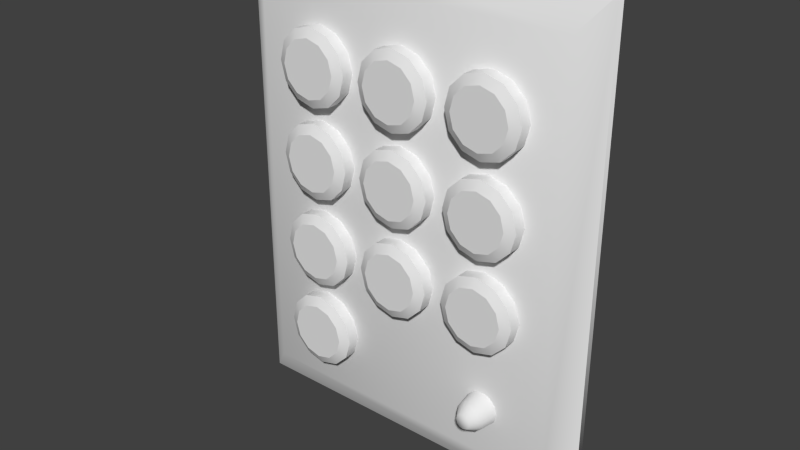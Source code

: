 # Source: panel.blend  (saved by Blender 2.75.0; exported with 4.5.12 LTS)
import bpy
from mathutils import Matrix  # noqa: F401  (used for matrix-valued properties, if any)

bpy.ops.wm.read_factory_settings(use_empty=True)
scene = bpy.context.scene
scene.name = 'Scene'

# ---- collections
col_collection_1 = bpy.data.collections.new('Collection 1'); scene.collection.children.link(col_collection_1)
col_collection_11 = bpy.data.collections.new('Collection 11'); scene.collection.children.link(col_collection_11)
col_collection_11.hide_render = True
col_collection_11.hide_viewport = True

# ---- materials (node trees are filled in below, after node groups)
mat_diod = bpy.data.materials.new('diod')
mat_diod.alpha_threshold = 0.0
mat_diod.use_transparent_shadow = False
mat_diod.roughness = 0.5

# ---- material node trees

# ---- world
world_world = bpy.data.worlds.new('World'); scene.world = world_world
world_world.color = (0.05088, 0.05088, 0.05088)
world_world.use_sun_shadow = False
world_world.sun_shadow_jitter_overblur = 0.0
world_world.cycles.sampling_method = 'MANUAL'
world_world.cycles.sample_map_resolution = 256
world_world.light_settings.distance = 40.0

# ---- meshes
me_cylinder = bpy.data.meshes.new('Cylinder')
me_cylinder.from_pydata([(1.487e-16, 1.0, -0.3302), (0.0, 1.218, 1.0), (0.5, 0.866, -0.3302), (0.6088, 1.054, 1.0), (0.866, 0.5, -0.3302), (1.054, 0.6088, 1.0), (1.0, 6.857e-09, -0.3302), (1.218, -1.539e-08, 1.0), (0.866, -0.5, -0.3302), (1.054, -0.6088, 1.0), (0.5, -0.866, -0.3302), (0.6088, -1.054, 1.0), (1.51e-07, -1.0, -0.3302), (1.839e-07, -1.218, 1.0), (-0.5, -0.866, -0.3302), (-0.6088, -1.054, 1.0), (-0.866, -0.5, -0.3302), (-1.054, -0.6088, 1.0), (-1.0, -4.143e-07, -0.3302), (-1.218, -5.283e-07, 1.0), (-0.866, 0.5, -0.3302), (-1.054, 0.6088, 1.0), (-0.5, 0.866, -0.3302), (-0.6088, 1.054, 1.0), (-9.958e-09, 0.4988, -1.064), (0.2494, 0.432, -1.064), (0.432, 0.2494, -1.064), (0.4988, -1.057e-07, -1.064), (0.432, -0.2494, -1.064), (0.2494, -0.432, -1.064), (6.536e-08, -0.4988, -1.064), (-0.2494, -0.432, -1.064), (-0.432, -0.2494, -1.064), (-0.4988, -3.158e-07, -1.064), (-0.432, 0.2494, -1.064), (-0.2494, 0.432, -1.064)], [], [(0, 1, 3, 2), (2, 3, 5, 4), (4, 5, 7, 6), (6, 7, 9, 8), (8, 9, 11, 10), (10, 11, 13, 12), (12, 13, 15, 14), (14, 15, 17, 16), (16, 17, 19, 18), (18, 19, 21, 20), (28, 29, 30, 31), (22, 23, 1, 0), (20, 21, 23, 22), (14, 16, 32, 31), (12, 14, 31, 30), (10, 12, 30, 29), (8, 10, 29, 28), (6, 8, 28, 27), (22, 0, 24, 35), (0, 2, 25, 24), (4, 6, 27, 26), (20, 22, 35, 34), (2, 4, 26, 25), (18, 20, 34, 33), (16, 18, 33, 32), (27, 28, 31, 32), (26, 27, 32, 33), (25, 26, 33, 34), (24, 25, 34, 35)])
me_cylinder.polygons.foreach_set('use_smooth', [True] * 29)
me_cylinder.materials.append(mat_diod)
me_cylinder.use_remesh_preserve_volume = False
me_cylinder.use_remesh_preserve_attributes = False
me_cylinder.use_mirror_vertex_groups = False
me_cylinder.update()
me_cube_023 = bpy.data.meshes.new('Cube.023')
me_cube_023.from_pydata([(-8.189, -2.037, -9.799), (-8.189, -3.125, -9.799), (-6.527, -2.037, -10.24), (-6.527, -3.125, -10.24), (-5.31, -2.037, -11.46), (-5.31, -3.125, -11.46), (-4.864, -2.037, -13.12), (-4.864, -3.125, -13.12), (-5.31, -2.037, -14.79), (-5.31, -3.125, -14.79), (-6.527, -2.037, -16.0), (-6.527, -3.125, -16.0), (-8.189, -2.037, -16.45), (-8.189, -3.125, -16.45), (-9.851, -2.037, -16.0), (-9.851, -3.125, -16.0), (-11.07, -2.037, -14.79), (-11.07, -3.125, -14.79), (-11.51, -2.037, -13.12), (-11.51, -3.125, -13.12), (-11.07, -2.037, -11.46), (-11.07, -3.125, -11.46), (-9.851, -2.037, -10.24), (-9.851, -3.125, -10.24), (-8.189, -3.558, -10.61), (-6.931, -3.558, -10.95), (-6.011, -3.558, -11.87), (-5.674, -3.558, -13.12), (-6.011, -3.558, -14.38), (-6.931, -3.558, -15.3), (-8.189, -3.558, -15.64), (-9.446, -3.558, -15.3), (-10.37, -3.558, -14.38), (-10.7, -3.558, -13.12), (-10.37, -3.558, -11.87), (-9.446, -3.558, -10.95)], [], [(0, 1, 3, 2), (2, 3, 5, 4), (4, 5, 7, 6), (6, 7, 9, 8), (8, 9, 11, 10), (10, 11, 13, 12), (12, 13, 15, 14), (14, 15, 17, 16), (16, 17, 19, 18), (18, 19, 21, 20), (22, 23, 1, 0), (20, 21, 23, 22), (13, 11, 29, 30), (19, 17, 32, 33), (3, 1, 24, 25), (11, 9, 28, 29), (26, 25, 30, 29), (25, 24, 31, 30), (24, 35, 32, 31), (27, 26, 29, 28), (32, 35, 34, 33), (5, 3, 25, 26), (21, 19, 33, 34), (15, 13, 30, 31), (7, 5, 26, 27), (23, 21, 34, 35), (17, 15, 31, 32), (9, 7, 27, 28), (1, 23, 35, 24)])
me_cube_023.polygons.foreach_set('use_smooth', [True] * 29)
_k = set([(1, 3), (1, 23), (3, 5), (5, 7), (7, 9), (9, 11), (11, 13), (13, 15), (15, 17), (17, 19), (19, 21), (21, 23), (24, 25), (24, 35), (25, 26), (26, 27), (27, 28), (28, 29), (29, 30), (30, 31), (31, 32), (32, 33), (33, 34), (34, 35)])
me_cube_023.attributes.new('sharp_edge', 'BOOLEAN', 'EDGE').data.foreach_set('value', [ (min(e.vertices), max(e.vertices)) in _k for e in me_cube_023.edges])
_uv = me_cube_023.uv_layers.new(name='UVMap')
_uv.uv.foreach_set('vector', [0.1363, 0.2275, 0.1186, 0.2275, 0.1186, 0.1993, 0.1363, 0.1993, 0.1363, 0.1993, 0.1186, 0.1993, 0.1186, 0.1712, 0.1363, 0.1712, 0.1363, 0.1712, 0.1186, 0.1712, 0.1186, 0.1431, 0.1363, 0.1431, 0.1363, 0.1431, 0.1186, 0.1431, 0.1186, 0.115, 0.1363, 0.115, 0.1363, 0.115, 0.1186, 0.115, 0.1186, 0.0869, 0.1363, 0.0869, 0.1363, 0.0869, 0.1186, 0.0869, 0.1186, 0.05879, 0.1363, 0.05879, 0.1363, 0.3961, 0.1186, 0.3961, 0.1186, 0.368, 0.1363, 0.368, 0.1363, 0.368, 0.1186, 0.368, 0.1186, 0.3399, 0.1363, 0.3399, 0.1363, 0.3399, 0.1186, 0.3399, 0.1186, 0.3118, 0.1363, 0.3118, 0.1363, 0.3118, 0.1186, 0.3118, 0.1186, 0.2837, 0.1363, 0.2837, 0.1363, 0.2556, 0.1186, 0.2556, 0.1186, 0.2275, 0.1363, 0.2275, 0.1363, 0.2837, 0.1186, 0.2837, 0.1186, 0.2556, 0.1363, 0.2556, 0.1773, 0.4238, 0.2056, 0.4309, 0.1981, 0.4443, 0.1776, 0.4391, 0.1219, 0.4803, 0.1293, 0.4522, 0.1424, 0.4597, 0.1373, 0.4801, 0.2069, 0.5275, 0.179, 0.5354, 0.1786, 0.5202, 0.199, 0.5144, 0.2056, 0.4309, 0.2262, 0.4511, 0.2133, 0.4589, 0.1981, 0.4443, 0.2138, 0.4994, 0.199, 0.5144, 0.1776, 0.4391, 0.1981, 0.4443, 0.199, 0.5144, 0.1786, 0.5202, 0.1573, 0.4447, 0.1776, 0.4391, 0.1786, 0.5202, 0.1581, 0.515, 0.1424, 0.4597, 0.1573, 0.4447, 0.219, 0.4791, 0.2138, 0.4994, 0.1981, 0.4443, 0.2133, 0.4589, 0.1424, 0.4597, 0.1581, 0.515, 0.143, 0.5004, 0.1373, 0.4801, 0.2271, 0.5067, 0.2069, 0.5275, 0.199, 0.5144, 0.2138, 0.4994, 0.1299, 0.5084, 0.1219, 0.4803, 0.1373, 0.4801, 0.143, 0.5004, 0.1494, 0.4317, 0.1773, 0.4238, 0.1776, 0.4391, 0.1573, 0.4447, 0.2341, 0.4787, 0.2271, 0.5067, 0.2138, 0.4994, 0.219, 0.4791, 0.1509, 0.5285, 0.1299, 0.5084, 0.143, 0.5004, 0.1581, 0.515, 0.1293, 0.4522, 0.1494, 0.4317, 0.1573, 0.4447, 0.1424, 0.4597, 0.2262, 0.4511, 0.2341, 0.4787, 0.219, 0.4791, 0.2133, 0.4589, 0.179, 0.5354, 0.1509, 0.5285, 0.1581, 0.515, 0.1786, 0.5202])
me_cube_023.use_remesh_preserve_volume = False
me_cube_023.use_remesh_preserve_attributes = False
me_cube_023.use_mirror_vertex_groups = False
me_cube_023.update()
me_cube_022 = bpy.data.meshes.new('Cube.022')
me_cube_022.from_pydata([(8.114, -2.037, -1.912), (8.114, -3.125, -1.912), (9.776, -2.037, -2.357), (9.776, -3.125, -2.357), (10.99, -2.037, -3.574), (10.99, -3.125, -3.574), (11.44, -2.037, -5.236), (11.44, -3.125, -5.236), (10.99, -2.037, -6.898), (10.99, -3.125, -6.898), (9.776, -2.037, -8.115), (9.776, -3.125, -8.115), (8.114, -2.037, -8.56), (8.114, -3.125, -8.56), (6.452, -2.037, -8.115), (6.452, -3.125, -8.115), (5.235, -2.037, -6.898), (5.235, -3.125, -6.898), (4.789, -2.037, -5.236), (4.789, -3.125, -5.236), (5.235, -2.037, -3.574), (5.235, -3.125, -3.574), (6.452, -2.037, -2.357), (6.452, -3.125, -2.357), (8.114, -3.558, -2.721), (9.371, -3.558, -3.058), (10.29, -3.558, -3.978), (10.63, -3.558, -5.236), (10.29, -3.558, -6.494), (9.371, -3.558, -7.414), (8.114, -3.558, -7.751), (6.856, -3.558, -7.414), (5.936, -3.558, -6.494), (5.599, -3.558, -5.236), (5.936, -3.558, -3.978), (6.856, -3.558, -3.058)], [], [(21, 19, 33, 34), (5, 3, 25, 26), (13, 11, 29, 30), (0, 1, 3, 2), (2, 3, 5, 4), (4, 5, 7, 6), (6, 7, 9, 8), (8, 9, 11, 10), (10, 11, 13, 12), (12, 13, 15, 14), (14, 15, 17, 16), (19, 17, 32, 33), (16, 17, 19, 18), (18, 19, 21, 20), (3, 1, 24, 25), (22, 23, 1, 0), (20, 21, 23, 22), (26, 25, 30, 29), (25, 24, 31, 30), (24, 35, 32, 31), (27, 26, 29, 28), (32, 35, 34, 33), (15, 13, 30, 31), (7, 5, 26, 27), (23, 21, 34, 35), (17, 15, 31, 32), (9, 7, 27, 28), (1, 23, 35, 24), (11, 9, 28, 29)])
me_cube_022.polygons.foreach_set('use_smooth', [True] * 29)
_k = set([(1, 3), (1, 23), (3, 5), (5, 7), (7, 9), (9, 11), (11, 13), (13, 15), (15, 17), (17, 19), (19, 21), (21, 23), (24, 25), (24, 35), (25, 26), (26, 27), (27, 28), (28, 29), (29, 30), (30, 31), (31, 32), (32, 33), (33, 34), (34, 35)])
me_cube_022.attributes.new('sharp_edge', 'BOOLEAN', 'EDGE').data.foreach_set('value', [ (min(e.vertices), max(e.vertices)) in _k for e in me_cube_022.edges])
_uv = me_cube_022.uv_layers.new(name='UVMap')
_uv.uv.foreach_set('vector', [0.01156, 0.5053, 0.004558, 0.4775, 0.01969, 0.4777, 0.02476, 0.498, 0.1087, 0.5071, 0.08779, 0.5273, 0.0803, 0.514, 0.09556, 0.4994, 0.06155, 0.4226, 0.08959, 0.4306, 0.0817, 0.4438, 0.06138, 0.4379, 0.1363, 0.2275, 0.1186, 0.2275, 0.1186, 0.1993, 0.1363, 0.1993, 0.1363, 0.1993, 0.1186, 0.1993, 0.1186, 0.1712, 0.1363, 0.1712, 0.1363, 0.1712, 0.1186, 0.1712, 0.1186, 0.1431, 0.1363, 0.1431, 0.1363, 0.1431, 0.1186, 0.1431, 0.1186, 0.115, 0.1363, 0.115, 0.1363, 0.115, 0.1186, 0.115, 0.1186, 0.0869, 0.1363, 0.0869, 0.1363, 0.0869, 0.1186, 0.0869, 0.1186, 0.05879, 0.1363, 0.05879, 0.1363, 0.3961, 0.1186, 0.3961, 0.1186, 0.368, 0.1363, 0.368, 0.1363, 0.368, 0.1186, 0.368, 0.1186, 0.3399, 0.1363, 0.3399, 0.004558, 0.4775, 0.01248, 0.4497, 0.02557, 0.4575, 0.01969, 0.4777, 0.1363, 0.3399, 0.1186, 0.3399, 0.1186, 0.3118, 0.1363, 0.3118, 0.1363, 0.3118, 0.1186, 0.3118, 0.1186, 0.2837, 0.1363, 0.2837, 0.08779, 0.5273, 0.05958, 0.5343, 0.05975, 0.519, 0.0803, 0.514, 0.1363, 0.2556, 0.1186, 0.2556, 0.1186, 0.2275, 0.1363, 0.2275, 0.1363, 0.2837, 0.1186, 0.2837, 0.1186, 0.2556, 0.1363, 0.2556, 0.09556, 0.4994, 0.0803, 0.514, 0.06138, 0.4379, 0.0817, 0.4438, 0.0803, 0.514, 0.05975, 0.519, 0.04083, 0.4429, 0.06138, 0.4379, 0.05975, 0.519, 0.03944, 0.5131, 0.02557, 0.4575, 0.04083, 0.4429, 0.1015, 0.4792, 0.09556, 0.4994, 0.0817, 0.4438, 0.0964, 0.4588, 0.02557, 0.4575, 0.03944, 0.5131, 0.02476, 0.498, 0.01969, 0.4777, 0.03334, 0.4296, 0.06155, 0.4226, 0.06138, 0.4379, 0.04083, 0.4429, 0.1166, 0.4794, 0.1087, 0.5071, 0.09556, 0.4994, 0.1015, 0.4792, 0.03153, 0.5262, 0.01156, 0.5053, 0.02476, 0.498, 0.03944, 0.5131, 0.01248, 0.4497, 0.03334, 0.4296, 0.04083, 0.4429, 0.02557, 0.4575, 0.1096, 0.4515, 0.1166, 0.4794, 0.1015, 0.4792, 0.0964, 0.4588, 0.05958, 0.5343, 0.03153, 0.5262, 0.03944, 0.5131, 0.05975, 0.519, 0.08959, 0.4306, 0.1096, 0.4515, 0.0964, 0.4588, 0.0817, 0.4438])
me_cube_022.use_remesh_preserve_volume = False
me_cube_022.use_remesh_preserve_attributes = False
me_cube_022.use_mirror_vertex_groups = False
me_cube_022.update()
me_cube_021 = bpy.data.meshes.new('Cube.021')
me_cube_021.from_pydata([(-0.08942, -2.037, -1.912), (-0.08942, -3.125, -1.912), (1.573, -2.037, -2.357), (1.573, -3.125, -2.357), (2.79, -2.037, -3.574), (2.79, -3.125, -3.574), (3.235, -2.037, -5.236), (3.235, -3.125, -5.236), (2.79, -2.037, -6.898), (2.79, -3.125, -6.898), (1.573, -2.037, -8.115), (1.573, -3.125, -8.115), (-0.08942, -2.037, -8.56), (-0.08942, -3.125, -8.56), (-1.752, -2.037, -8.115), (-1.752, -3.125, -8.115), (-2.968, -2.037, -6.898), (-2.968, -3.125, -6.898), (-3.414, -2.037, -5.236), (-3.414, -3.125, -5.236), (-2.968, -2.037, -3.574), (-2.968, -3.125, -3.574), (-1.752, -2.037, -2.357), (-1.752, -3.125, -2.357), (-0.08942, -3.558, -2.721), (1.168, -3.558, -3.058), (2.089, -3.558, -3.978), (2.426, -3.558, -5.236), (2.089, -3.558, -6.494), (1.168, -3.558, -7.414), (-0.08942, -3.558, -7.751), (-1.347, -3.558, -7.414), (-2.268, -3.558, -6.494), (-2.605, -3.558, -5.236), (-2.268, -3.558, -3.978), (-1.347, -3.558, -3.058)], [], [(21, 19, 33, 34), (5, 3, 25, 26), (0, 1, 3, 2), (2, 3, 5, 4), (4, 5, 7, 6), (6, 7, 9, 8), (8, 9, 11, 10), (10, 11, 13, 12), (12, 13, 15, 14), (13, 11, 29, 30), (14, 15, 17, 16), (16, 17, 19, 18), (18, 19, 21, 20), (22, 23, 1, 0), (20, 21, 23, 22), (19, 17, 32, 33), (3, 1, 24, 25), (11, 9, 28, 29), (26, 25, 30, 29), (25, 24, 31, 30), (24, 35, 32, 31), (27, 26, 29, 28), (32, 35, 34, 33), (15, 13, 30, 31), (7, 5, 26, 27), (23, 21, 34, 35), (17, 15, 31, 32), (9, 7, 27, 28), (1, 23, 35, 24)])
me_cube_021.polygons.foreach_set('use_smooth', [True] * 29)
_k = set([(1, 3), (1, 23), (3, 5), (5, 7), (7, 9), (9, 11), (11, 13), (13, 15), (15, 17), (17, 19), (19, 21), (21, 23), (24, 25), (24, 35), (25, 26), (26, 27), (27, 28), (28, 29), (29, 30), (30, 31), (31, 32), (32, 33), (33, 34), (34, 35)])
me_cube_021.attributes.new('sharp_edge', 'BOOLEAN', 'EDGE').data.foreach_set('value', [ (min(e.vertices), max(e.vertices)) in _k for e in me_cube_021.edges])
_uv = me_cube_021.uv_layers.new(name='UVMap')
_uv.uv.foreach_set('vector', [0.1273, 0.624, 0.1194, 0.5962, 0.1346, 0.596, 0.1404, 0.6162, 0.2245, 0.6224, 0.2044, 0.6433, 0.1964, 0.6302, 0.2112, 0.6151, 0.04218, 0.2246, 0.02441, 0.2246, 0.02441, 0.1965, 0.04218, 0.1965, 0.04218, 0.1965, 0.02441, 0.1965, 0.02441, 0.1684, 0.04218, 0.1684, 0.04218, 0.1684, 0.02441, 0.1684, 0.02441, 0.1402, 0.04218, 0.1402, 0.04218, 0.1402, 0.02441, 0.1402, 0.02441, 0.1121, 0.04218, 0.1121, 0.04218, 0.1121, 0.02441, 0.1121, 0.02441, 0.08402, 0.04218, 0.08402, 0.04218, 0.08402, 0.02441, 0.08402, 0.02441, 0.05591, 0.04218, 0.05591, 0.04218, 0.3932, 0.02441, 0.3932, 0.02441, 0.3651, 0.04218, 0.3651, 0.1745, 0.5396, 0.2028, 0.5466, 0.1954, 0.5601, 0.1749, 0.5549, 0.04218, 0.3651, 0.02441, 0.3651, 0.02441, 0.337, 0.04218, 0.337, 0.04218, 0.337, 0.02441, 0.337, 0.02441, 0.3089, 0.04218, 0.3089, 0.04218, 0.3089, 0.02441, 0.3089, 0.02441, 0.2808, 0.04218, 0.2808, 0.04218, 0.2527, 0.02441, 0.2527, 0.02441, 0.2246, 0.04218, 0.2246, 0.04218, 0.2808, 0.02441, 0.2808, 0.02441, 0.2527, 0.04218, 0.2527, 0.1194, 0.5962, 0.1265, 0.5682, 0.1397, 0.5756, 0.1346, 0.596, 0.2044, 0.6433, 0.1764, 0.6513, 0.1761, 0.636, 0.1964, 0.6302, 0.2028, 0.5466, 0.2235, 0.5668, 0.2106, 0.5746, 0.1954, 0.5601, 0.2112, 0.6151, 0.1964, 0.6302, 0.1749, 0.5549, 0.1954, 0.5601, 0.1964, 0.6302, 0.1761, 0.636, 0.1545, 0.5606, 0.1749, 0.5549, 0.1761, 0.636, 0.1556, 0.6307, 0.1397, 0.5756, 0.1545, 0.5606, 0.2163, 0.5948, 0.2112, 0.6151, 0.1954, 0.5601, 0.2106, 0.5746, 0.1397, 0.5756, 0.1556, 0.6307, 0.1404, 0.6162, 0.1346, 0.596, 0.1466, 0.5476, 0.1745, 0.5396, 0.1749, 0.5549, 0.1545, 0.5606, 0.2315, 0.5944, 0.2245, 0.6224, 0.2112, 0.6151, 0.2163, 0.5948, 0.1481, 0.6442, 0.1273, 0.624, 0.1404, 0.6162, 0.1556, 0.6307, 0.1265, 0.5682, 0.1466, 0.5476, 0.1545, 0.5606, 0.1397, 0.5756, 0.2235, 0.5668, 0.2315, 0.5944, 0.2163, 0.5948, 0.2106, 0.5746, 0.1764, 0.6513, 0.1481, 0.6442, 0.1556, 0.6307, 0.1761, 0.636])
me_cube_021.use_remesh_preserve_volume = False
me_cube_021.use_remesh_preserve_attributes = False
me_cube_021.use_mirror_vertex_groups = False
me_cube_021.update()
me_cube_020 = bpy.data.meshes.new('Cube.020')
me_cube_020.from_pydata([(-8.189, -2.037, -1.912), (-8.189, -3.125, -1.912), (-6.527, -2.037, -2.357), (-6.527, -3.125, -2.357), (-5.31, -2.037, -3.574), (-5.31, -3.125, -3.574), (-4.864, -2.037, -5.236), (-4.864, -3.125, -5.236), (-5.31, -2.037, -6.898), (-5.31, -3.125, -6.898), (-6.527, -2.037, -8.115), (-6.527, -3.125, -8.115), (-8.189, -2.037, -8.56), (-8.189, -3.125, -8.56), (-9.851, -2.037, -8.115), (-9.851, -3.125, -8.115), (-11.07, -2.037, -6.898), (-11.07, -3.125, -6.898), (-11.51, -2.037, -5.236), (-11.51, -3.125, -5.236), (-11.07, -2.037, -3.574), (-11.07, -3.125, -3.574), (-9.851, -2.037, -2.357), (-9.851, -3.125, -2.357), (-8.189, -3.558, -2.721), (-6.931, -3.558, -3.058), (-6.011, -3.558, -3.978), (-5.674, -3.558, -5.236), (-6.011, -3.558, -6.494), (-6.931, -3.558, -7.414), (-8.189, -3.558, -7.751), (-9.446, -3.558, -7.414), (-10.37, -3.558, -6.494), (-10.7, -3.558, -5.236), (-10.37, -3.558, -3.978), (-9.446, -3.558, -3.058)], [], [(0, 1, 3, 2), (2, 3, 5, 4), (4, 5, 7, 6), (6, 7, 9, 8), (8, 9, 11, 10), (10, 11, 13, 12), (12, 13, 15, 14), (14, 15, 17, 16), (16, 17, 19, 18), (18, 19, 21, 20), (22, 23, 1, 0), (20, 21, 23, 22), (13, 11, 29, 30), (19, 17, 32, 33), (3, 1, 24, 25), (11, 9, 28, 29), (26, 25, 30, 29), (25, 24, 31, 30), (24, 35, 32, 31), (27, 26, 29, 28), (32, 35, 34, 33), (5, 3, 25, 26), (21, 19, 33, 34), (15, 13, 30, 31), (7, 5, 26, 27), (23, 21, 34, 35), (17, 15, 31, 32), (9, 7, 27, 28), (1, 23, 35, 24)])
me_cube_020.polygons.foreach_set('use_smooth', [True] * 29)
_k = set([(1, 3), (1, 23), (3, 5), (5, 7), (7, 9), (9, 11), (11, 13), (13, 15), (15, 17), (17, 19), (19, 21), (21, 23), (24, 25), (24, 35), (25, 26), (26, 27), (27, 28), (28, 29), (29, 30), (30, 31), (31, 32), (32, 33), (33, 34), (34, 35)])
me_cube_020.attributes.new('sharp_edge', 'BOOLEAN', 'EDGE').data.foreach_set('value', [ (min(e.vertices), max(e.vertices)) in _k for e in me_cube_020.edges])
_uv = me_cube_020.uv_layers.new(name='UVMap')
_uv.uv.foreach_set('vector', [0.1363, 0.2275, 0.1186, 0.2275, 0.1186, 0.1993, 0.1363, 0.1993, 0.1363, 0.1993, 0.1186, 0.1993, 0.1186, 0.1712, 0.1363, 0.1712, 0.1363, 0.1712, 0.1186, 0.1712, 0.1186, 0.1431, 0.1363, 0.1431, 0.1363, 0.1431, 0.1186, 0.1431, 0.1186, 0.115, 0.1363, 0.115, 0.1363, 0.115, 0.1186, 0.115, 0.1186, 0.0869, 0.1363, 0.0869, 0.1363, 0.0869, 0.1186, 0.0869, 0.1186, 0.05879, 0.1363, 0.05879, 0.1363, 0.3961, 0.1186, 0.3961, 0.1186, 0.368, 0.1363, 0.368, 0.1363, 0.368, 0.1186, 0.368, 0.1186, 0.3399, 0.1363, 0.3399, 0.1363, 0.3399, 0.1186, 0.3399, 0.1186, 0.3118, 0.1363, 0.3118, 0.1363, 0.3118, 0.1186, 0.3118, 0.1186, 0.2837, 0.1363, 0.2837, 0.1363, 0.2556, 0.1186, 0.2556, 0.1186, 0.2275, 0.1363, 0.2275, 0.1363, 0.2837, 0.1186, 0.2837, 0.1186, 0.2556, 0.1363, 0.2556, 0.05949, 0.5396, 0.0878, 0.5465, 0.08044, 0.56, 0.05992, 0.5549, 0.004612, 0.5965, 0.01167, 0.5685, 0.02489, 0.5758, 0.01989, 0.5962, 0.08987, 0.6432, 0.06196, 0.6513, 0.06152, 0.636, 0.08186, 0.6301, 0.0878, 0.5465, 0.1086, 0.5666, 0.09573, 0.5744, 0.08044, 0.56, 0.09652, 0.615, 0.08186, 0.6301, 0.05992, 0.5549, 0.08044, 0.56, 0.08186, 0.6301, 0.06152, 0.636, 0.0396, 0.5607, 0.05992, 0.5549, 0.06152, 0.636, 0.04098, 0.6309, 0.02489, 0.5758, 0.0396, 0.5607, 0.1016, 0.5946, 0.09652, 0.615, 0.08044, 0.56, 0.09573, 0.5744, 0.02489, 0.5758, 0.04098, 0.6309, 0.02571, 0.6164, 0.01989, 0.5962, 0.1099, 0.6222, 0.08987, 0.6432, 0.08186, 0.6301, 0.09652, 0.615, 0.01274, 0.6242, 0.004612, 0.5965, 0.01989, 0.5962, 0.02571, 0.6164, 0.03166, 0.5477, 0.05949, 0.5396, 0.05992, 0.5549, 0.0396, 0.5607, 0.1167, 0.5941, 0.1099, 0.6222, 0.09652, 0.615, 0.1016, 0.5946, 0.03359, 0.6444, 0.01274, 0.6242, 0.02571, 0.6164, 0.04098, 0.6309, 0.01167, 0.5685, 0.03166, 0.5477, 0.0396, 0.5607, 0.02489, 0.5758, 0.1086, 0.5666, 0.1167, 0.5941, 0.1016, 0.5946, 0.09573, 0.5744, 0.06196, 0.6513, 0.03359, 0.6444, 0.04098, 0.6309, 0.06152, 0.636])
me_cube_020.use_remesh_preserve_volume = False
me_cube_020.use_remesh_preserve_attributes = False
me_cube_020.use_mirror_vertex_groups = False
me_cube_020.update()
me_cube_019 = bpy.data.meshes.new('Cube.019')
me_cube_019.from_pydata([(8.114, -2.037, 6.12), (8.114, -3.125, 6.12), (9.776, -2.037, 5.675), (9.776, -3.125, 5.675), (10.99, -2.037, 4.458), (10.99, -3.125, 4.458), (11.44, -2.037, 2.796), (11.44, -3.125, 2.796), (10.99, -2.037, 1.134), (10.99, -3.125, 1.134), (9.776, -2.037, -0.08316), (9.776, -3.125, -0.08316), (8.114, -2.037, -0.5285), (8.114, -3.125, -0.5285), (6.452, -2.037, -0.08316), (6.452, -3.125, -0.08316), (5.235, -2.037, 1.134), (5.235, -3.125, 1.134), (4.789, -2.037, 2.796), (4.789, -3.125, 2.796), (5.235, -2.037, 4.458), (5.235, -3.125, 4.458), (6.452, -2.037, 5.675), (6.452, -3.125, 5.675), (8.114, -3.558, 5.311), (9.371, -3.558, 4.974), (10.29, -3.558, 4.054), (10.63, -3.558, 2.796), (10.29, -3.558, 1.538), (9.371, -3.558, 0.6176), (8.114, -3.558, 0.2807), (6.856, -3.558, 0.6176), (5.936, -3.558, 1.538), (5.599, -3.558, 2.796), (5.936, -3.558, 4.054), (6.856, -3.558, 4.974)], [], [(21, 19, 33, 34), (5, 3, 25, 26), (13, 11, 29, 30), (0, 1, 3, 2), (2, 3, 5, 4), (4, 5, 7, 6), (6, 7, 9, 8), (8, 9, 11, 10), (10, 11, 13, 12), (12, 13, 15, 14), (14, 15, 17, 16), (19, 17, 32, 33), (16, 17, 19, 18), (18, 19, 21, 20), (3, 1, 24, 25), (22, 23, 1, 0), (20, 21, 23, 22), (26, 25, 30, 29), (25, 24, 31, 30), (24, 35, 32, 31), (27, 26, 29, 28), (32, 35, 34, 33), (15, 13, 30, 31), (7, 5, 26, 27), (23, 21, 34, 35), (17, 15, 31, 32), (9, 7, 27, 28), (1, 23, 35, 24), (11, 9, 28, 29)])
me_cube_019.polygons.foreach_set('use_smooth', [True] * 29)
_k = set([(1, 3), (1, 23), (3, 5), (5, 7), (7, 9), (9, 11), (11, 13), (13, 15), (15, 17), (17, 19), (19, 21), (21, 23), (24, 25), (24, 35), (25, 26), (26, 27), (27, 28), (28, 29), (29, 30), (30, 31), (31, 32), (32, 33), (33, 34), (34, 35)])
me_cube_019.attributes.new('sharp_edge', 'BOOLEAN', 'EDGE').data.foreach_set('value', [ (min(e.vertices), max(e.vertices)) in _k for e in me_cube_019.edges])
_uv = me_cube_019.uv_layers.new(name='UVMap')
_uv.uv.foreach_set('vector', [0.1272, 0.7349, 0.1206, 0.7068, 0.1358, 0.7073, 0.1405, 0.7277, 0.2244, 0.738, 0.2032, 0.7579, 0.1959, 0.7444, 0.2114, 0.73, 0.1786, 0.6528, 0.2064, 0.6614, 0.1983, 0.6742, 0.1781, 0.6683, 0.04218, 0.2246, 0.02441, 0.2246, 0.02441, 0.1965, 0.04218, 0.1965, 0.04218, 0.1965, 0.02441, 0.1965, 0.02441, 0.1684, 0.04218, 0.1684, 0.04218, 0.1684, 0.02441, 0.1684, 0.02441, 0.1402, 0.04218, 0.1402, 0.04218, 0.1402, 0.02441, 0.1402, 0.02441, 0.1121, 0.04218, 0.1121, 0.04218, 0.1121, 0.02441, 0.1121, 0.02441, 0.08402, 0.04218, 0.08402, 0.04218, 0.08402, 0.02441, 0.08402, 0.02441, 0.05591, 0.04218, 0.05591, 0.04218, 0.3932, 0.02441, 0.3932, 0.02441, 0.3651, 0.04218, 0.3651, 0.04218, 0.3651, 0.02441, 0.3651, 0.02441, 0.337, 0.04218, 0.337, 0.1206, 0.7068, 0.1291, 0.6791, 0.1419, 0.6871, 0.1358, 0.7073, 0.04218, 0.337, 0.02441, 0.337, 0.02441, 0.3089, 0.04218, 0.3089, 0.04218, 0.3089, 0.02441, 0.3089, 0.02441, 0.2808, 0.04218, 0.2808, 0.2032, 0.7579, 0.1747, 0.7645, 0.1752, 0.749, 0.1959, 0.7444, 0.04218, 0.2527, 0.02441, 0.2527, 0.02441, 0.2246, 0.04218, 0.2246, 0.04218, 0.2808, 0.02441, 0.2808, 0.02441, 0.2527, 0.04218, 0.2527, 0.2114, 0.73, 0.1959, 0.7444, 0.1781, 0.6683, 0.1983, 0.6742, 0.1959, 0.7444, 0.1752, 0.749, 0.1574, 0.6729, 0.1781, 0.6683, 0.1752, 0.749, 0.155, 0.7431, 0.1419, 0.6871, 0.1574, 0.6729, 0.2175, 0.7099, 0.2114, 0.73, 0.1983, 0.6742, 0.2128, 0.6895, 0.1419, 0.6871, 0.155, 0.7431, 0.1405, 0.7277, 0.1358, 0.7073, 0.1502, 0.6594, 0.1786, 0.6528, 0.1781, 0.6683, 0.1574, 0.6729, 0.2327, 0.7103, 0.2244, 0.738, 0.2114, 0.73, 0.2175, 0.7099, 0.1468, 0.7559, 0.1272, 0.7349, 0.1405, 0.7277, 0.155, 0.7431, 0.1291, 0.6791, 0.1502, 0.6594, 0.1574, 0.6729, 0.1419, 0.6871, 0.226, 0.6824, 0.2327, 0.7103, 0.2175, 0.7099, 0.2128, 0.6895, 0.1747, 0.7645, 0.1468, 0.7559, 0.155, 0.7431, 0.1752, 0.749, 0.2064, 0.6614, 0.226, 0.6824, 0.2128, 0.6895, 0.1983, 0.6742])
me_cube_019.use_remesh_preserve_volume = False
me_cube_019.use_remesh_preserve_attributes = False
me_cube_019.use_mirror_vertex_groups = False
me_cube_019.update()
me_cube_018 = bpy.data.meshes.new('Cube.018')
me_cube_018.from_pydata([(-0.08942, -2.037, 6.12), (-0.08942, -3.125, 6.12), (1.573, -2.037, 5.675), (1.573, -3.125, 5.675), (2.79, -2.037, 4.458), (2.79, -3.125, 4.458), (3.235, -2.037, 2.796), (3.235, -3.125, 2.796), (2.79, -2.037, 1.134), (2.79, -3.125, 1.134), (1.573, -2.037, -0.08316), (1.573, -3.125, -0.08316), (-0.08942, -2.037, -0.5285), (-0.08942, -3.125, -0.5285), (-1.752, -2.037, -0.08316), (-1.752, -3.125, -0.08316), (-2.968, -2.037, 1.134), (-2.968, -3.125, 1.134), (-3.414, -2.037, 2.796), (-3.414, -3.125, 2.796), (-2.968, -2.037, 4.458), (-2.968, -3.125, 4.458), (-1.752, -2.037, 5.675), (-1.752, -3.125, 5.675), (-0.08942, -3.558, 5.311), (1.168, -3.558, 4.974), (2.089, -3.558, 4.054), (2.426, -3.558, 2.796), (2.089, -3.558, 1.538), (1.168, -3.558, 0.6176), (-0.08942, -3.558, 0.2807), (-1.347, -3.558, 0.6176), (-2.268, -3.558, 1.538), (-2.605, -3.558, 2.796), (-2.268, -3.558, 4.054), (-1.347, -3.558, 4.974)], [], [(21, 19, 33, 34), (5, 3, 25, 26), (0, 1, 3, 2), (2, 3, 5, 4), (4, 5, 7, 6), (6, 7, 9, 8), (8, 9, 11, 10), (10, 11, 13, 12), (12, 13, 15, 14), (13, 11, 29, 30), (14, 15, 17, 16), (16, 17, 19, 18), (18, 19, 21, 20), (22, 23, 1, 0), (20, 21, 23, 22), (19, 17, 32, 33), (3, 1, 24, 25), (11, 9, 28, 29), (26, 25, 30, 29), (25, 24, 31, 30), (24, 35, 32, 31), (27, 26, 29, 28), (32, 35, 34, 33), (15, 13, 30, 31), (7, 5, 26, 27), (23, 21, 34, 35), (17, 15, 31, 32), (9, 7, 27, 28), (1, 23, 35, 24)])
me_cube_018.polygons.foreach_set('use_smooth', [True] * 29)
_k = set([(1, 3), (1, 23), (3, 5), (5, 7), (7, 9), (9, 11), (11, 13), (13, 15), (15, 17), (17, 19), (19, 21), (21, 23), (24, 25), (24, 35), (25, 26), (26, 27), (27, 28), (28, 29), (29, 30), (30, 31), (31, 32), (32, 33), (33, 34), (34, 35)])
me_cube_018.attributes.new('sharp_edge', 'BOOLEAN', 'EDGE').data.foreach_set('value', [ (min(e.vertices), max(e.vertices)) in _k for e in me_cube_018.edges])
_uv = me_cube_018.uv_layers.new(name='UVMap')
_uv.uv.foreach_set('vector', [0.00809, 0.7397, -0.000202, 0.712, 0.01506, 0.7117, 0.02098, 0.7318, 0.1053, 0.7371, 0.08532, 0.7582, 0.07723, 0.7452, 0.09182, 0.7299, 0.04218, 0.2246, 0.02441, 0.2246, 0.02441, 0.1965, 0.04218, 0.1965, 0.04218, 0.1965, 0.02441, 0.1965, 0.02441, 0.1684, 0.04218, 0.1684, 0.04218, 0.1684, 0.02441, 0.1684, 0.02441, 0.1402, 0.04218, 0.1402, 0.04218, 0.1402, 0.02441, 0.1402, 0.02441, 0.1121, 0.04218, 0.1121, 0.04218, 0.1121, 0.02441, 0.1121, 0.02441, 0.08402, 0.04218, 0.08402, 0.04218, 0.08402, 0.02441, 0.08402, 0.02441, 0.05591, 0.04218, 0.05591, 0.04218, 0.3932, 0.02441, 0.3932, 0.02441, 0.3651, 0.04218, 0.3651, 0.05434, 0.6548, 0.08268, 0.6615, 0.07541, 0.6751, 0.05486, 0.6701, 0.04218, 0.3651, 0.02441, 0.3651, 0.02441, 0.337, 0.04218, 0.337, 0.04218, 0.337, 0.02441, 0.337, 0.02441, 0.3089, 0.04218, 0.3089, 0.04218, 0.3089, 0.02441, 0.3089, 0.02441, 0.2808, 0.04218, 0.2808, 0.04218, 0.2527, 0.02441, 0.2527, 0.02441, 0.2246, 0.04218, 0.2246, 0.04218, 0.2808, 0.02441, 0.2808, 0.02441, 0.2527, 0.04218, 0.2527, -0.000202, 0.712, 0.006687, 0.6839, 0.01996, 0.6912, 0.01506, 0.7117, 0.08532, 0.7582, 0.05729, 0.7665, 0.05689, 0.751, 0.07723, 0.7452, 0.08268, 0.6615, 0.1036, 0.6814, 0.09079, 0.6894, 0.07541, 0.6751, 0.09182, 0.7299, 0.07723, 0.7452, 0.05486, 0.6701, 0.07541, 0.6751, 0.07723, 0.7452, 0.05689, 0.751, 0.03458, 0.676, 0.05486, 0.6701, 0.05689, 0.751, 0.03631, 0.7462, 0.01996, 0.6912, 0.03458, 0.676, 0.09677, 0.7095, 0.09182, 0.7299, 0.07541, 0.6751, 0.09079, 0.6894, 0.01996, 0.6912, 0.03631, 0.7462, 0.02098, 0.7318, 0.01506, 0.7117, 0.02656, 0.6631, 0.05434, 0.6548, 0.05486, 0.6701, 0.03458, 0.676, 0.1119, 0.7089, 0.1053, 0.7371, 0.09182, 0.7299, 0.09677, 0.7095, 0.02894, 0.7596, 0.00809, 0.7397, 0.02098, 0.7318, 0.03631, 0.7462, 0.006687, 0.6839, 0.02656, 0.6631, 0.03458, 0.676, 0.01996, 0.6912, 0.1036, 0.6814, 0.1119, 0.7089, 0.09677, 0.7095, 0.09079, 0.6894, 0.05729, 0.7665, 0.02894, 0.7596, 0.03631, 0.7462, 0.05689, 0.751])
me_cube_018.use_remesh_preserve_volume = False
me_cube_018.use_remesh_preserve_attributes = False
me_cube_018.use_mirror_vertex_groups = False
me_cube_018.update()
me_cube_017 = bpy.data.meshes.new('Cube.017')
me_cube_017.from_pydata([(-8.189, -2.037, 6.12), (-8.189, -3.125, 6.12), (-6.527, -2.037, 5.675), (-6.527, -3.125, 5.675), (-5.31, -2.037, 4.458), (-5.31, -3.125, 4.458), (-4.864, -2.037, 2.796), (-4.864, -3.125, 2.796), (-5.31, -2.037, 1.134), (-5.31, -3.125, 1.134), (-6.527, -2.037, -0.08316), (-6.527, -3.125, -0.08316), (-8.189, -2.037, -0.5285), (-8.189, -3.125, -0.5285), (-9.851, -2.037, -0.08316), (-9.851, -3.125, -0.08316), (-11.07, -2.037, 1.134), (-11.07, -3.125, 1.134), (-11.51, -2.037, 2.796), (-11.51, -3.125, 2.796), (-11.07, -2.037, 4.458), (-11.07, -3.125, 4.458), (-9.851, -2.037, 5.675), (-9.851, -3.125, 5.675), (-8.189, -3.558, 5.311), (-6.931, -3.558, 4.974), (-6.011, -3.558, 4.054), (-5.674, -3.558, 2.796), (-6.011, -3.558, 1.538), (-6.931, -3.558, 0.6176), (-8.189, -3.558, 0.2807), (-9.446, -3.558, 0.6176), (-10.37, -3.558, 1.538), (-10.7, -3.558, 2.796), (-10.37, -3.558, 4.054), (-9.446, -3.558, 4.974)], [], [(0, 1, 3, 2), (2, 3, 5, 4), (4, 5, 7, 6), (6, 7, 9, 8), (8, 9, 11, 10), (10, 11, 13, 12), (12, 13, 15, 14), (14, 15, 17, 16), (16, 17, 19, 18), (18, 19, 21, 20), (22, 23, 1, 0), (20, 21, 23, 22), (13, 11, 29, 30), (19, 17, 32, 33), (3, 1, 24, 25), (11, 9, 28, 29), (26, 25, 30, 29), (25, 24, 31, 30), (24, 35, 32, 31), (27, 26, 29, 28), (32, 35, 34, 33), (5, 3, 25, 26), (21, 19, 33, 34), (15, 13, 30, 31), (7, 5, 26, 27), (23, 21, 34, 35), (17, 15, 31, 32), (9, 7, 27, 28), (1, 23, 35, 24)])
me_cube_017.polygons.foreach_set('use_smooth', [True] * 29)
_k = set([(1, 3), (1, 23), (3, 5), (5, 7), (7, 9), (9, 11), (11, 13), (13, 15), (15, 17), (17, 19), (19, 21), (21, 23), (24, 25), (24, 35), (25, 26), (26, 27), (27, 28), (28, 29), (29, 30), (30, 31), (31, 32), (32, 33), (33, 34), (34, 35)])
me_cube_017.attributes.new('sharp_edge', 'BOOLEAN', 'EDGE').data.foreach_set('value', [ (min(e.vertices), max(e.vertices)) in _k for e in me_cube_017.edges])
_uv = me_cube_017.uv_layers.new(name='UVMap')
_uv.uv.foreach_set('vector', [0.1363, 0.2275, 0.1186, 0.2275, 0.1186, 0.1993, 0.1363, 0.1993, 0.1363, 0.1993, 0.1186, 0.1993, 0.1186, 0.1712, 0.1363, 0.1712, 0.1363, 0.1712, 0.1186, 0.1712, 0.1186, 0.1431, 0.1363, 0.1431, 0.1363, 0.1431, 0.1186, 0.1431, 0.1186, 0.115, 0.1363, 0.115, 0.1363, 0.115, 0.1186, 0.115, 0.1186, 0.0869, 0.1363, 0.0869, 0.1363, 0.0869, 0.1186, 0.0869, 0.1186, 0.05879, 0.1363, 0.05879, 0.1363, 0.3961, 0.1186, 0.3961, 0.1186, 0.368, 0.1363, 0.368, 0.1363, 0.368, 0.1186, 0.368, 0.1186, 0.3399, 0.1363, 0.3399, 0.1363, 0.3399, 0.1186, 0.3399, 0.1186, 0.3118, 0.1363, 0.3118, 0.1363, 0.3118, 0.1186, 0.3118, 0.1186, 0.2837, 0.1363, 0.2837, 0.1363, 0.2556, 0.1186, 0.2556, 0.1186, 0.2275, 0.1363, 0.2275, 0.1363, 0.2837, 0.1186, 0.2837, 0.1186, 0.2556, 0.1363, 0.2556, 0.1796, 0.7664, 0.208, 0.7729, 0.2009, 0.7865, 0.1803, 0.7817, 0.1255, 0.824, 0.1322, 0.7959, 0.1455, 0.803, 0.1408, 0.8235, 0.2113, 0.8695, 0.1834, 0.878, 0.1828, 0.8626, 0.2031, 0.8566, 0.208, 0.7729, 0.2291, 0.7927, 0.2163, 0.8007, 0.2009, 0.7865, 0.2176, 0.8413, 0.2031, 0.8566, 0.1803, 0.7817, 0.2009, 0.7865, 0.2031, 0.8566, 0.1828, 0.8626, 0.16, 0.7877, 0.1803, 0.7817, 0.1828, 0.8626, 0.1622, 0.858, 0.1455, 0.803, 0.16, 0.7877, 0.2224, 0.8208, 0.2176, 0.8413, 0.2009, 0.7865, 0.2163, 0.8007, 0.1455, 0.803, 0.1622, 0.858, 0.1468, 0.8436, 0.1408, 0.8235, 0.2311, 0.8483, 0.2113, 0.8695, 0.2031, 0.8566, 0.2176, 0.8413, 0.134, 0.8516, 0.1255, 0.824, 0.1408, 0.8235, 0.1468, 0.8436, 0.1519, 0.7749, 0.1796, 0.7664, 0.1803, 0.7817, 0.16, 0.7877, 0.2376, 0.8201, 0.2311, 0.8483, 0.2176, 0.8413, 0.2224, 0.8208, 0.155, 0.8714, 0.134, 0.8516, 0.1468, 0.8436, 0.1622, 0.858, 0.1322, 0.7959, 0.1519, 0.7749, 0.16, 0.7877, 0.1455, 0.803, 0.2291, 0.7927, 0.2376, 0.8201, 0.2224, 0.8208, 0.2163, 0.8007, 0.1834, 0.878, 0.155, 0.8714, 0.1622, 0.858, 0.1828, 0.8626])
me_cube_017.use_remesh_preserve_volume = False
me_cube_017.use_remesh_preserve_attributes = False
me_cube_017.use_mirror_vertex_groups = False
me_cube_017.update()
me_cube_016 = bpy.data.meshes.new('Cube.016')
me_cube_016.from_pydata([(8.114, -2.037, 14.08), (8.114, -3.125, 14.08), (9.776, -2.037, 13.63), (9.776, -3.125, 13.63), (10.99, -2.037, 12.42), (10.99, -3.125, 12.42), (11.44, -2.037, 10.75), (11.44, -3.125, 10.75), (10.99, -2.037, 9.092), (10.99, -3.125, 9.092), (9.776, -2.037, 7.875), (9.776, -3.125, 7.875), (8.114, -2.037, 7.429), (8.114, -3.125, 7.429), (6.452, -2.037, 7.875), (6.452, -3.125, 7.875), (5.235, -2.037, 9.092), (5.235, -3.125, 9.092), (4.789, -2.037, 10.75), (4.789, -3.125, 10.75), (5.235, -2.037, 12.42), (5.235, -3.125, 12.42), (6.452, -2.037, 13.63), (6.452, -3.125, 13.63), (8.114, -3.558, 13.27), (9.371, -3.558, 12.93), (10.29, -3.558, 12.01), (10.63, -3.558, 10.75), (10.29, -3.558, 9.496), (9.371, -3.558, 8.576), (8.114, -3.558, 8.239), (6.856, -3.558, 8.576), (5.936, -3.558, 9.496), (5.599, -3.558, 10.75), (5.936, -3.558, 12.01), (6.856, -3.558, 12.93)], [], [(21, 19, 33, 34), (5, 3, 25, 26), (13, 11, 29, 30), (0, 1, 3, 2), (2, 3, 5, 4), (4, 5, 7, 6), (6, 7, 9, 8), (8, 9, 11, 10), (10, 11, 13, 12), (12, 13, 15, 14), (14, 15, 17, 16), (19, 17, 32, 33), (16, 17, 19, 18), (18, 19, 21, 20), (3, 1, 24, 25), (22, 23, 1, 0), (20, 21, 23, 22), (26, 25, 30, 29), (25, 24, 31, 30), (24, 35, 32, 31), (27, 26, 29, 28), (32, 35, 34, 33), (15, 13, 30, 31), (7, 5, 26, 27), (23, 21, 34, 35), (17, 15, 31, 32), (9, 7, 27, 28), (1, 23, 35, 24), (11, 9, 28, 29)])
me_cube_016.polygons.foreach_set('use_smooth', [True] * 29)
_k = set([(1, 3), (1, 23), (3, 5), (5, 7), (7, 9), (9, 11), (11, 13), (13, 15), (15, 17), (17, 19), (19, 21), (21, 23), (24, 25), (24, 35), (25, 26), (26, 27), (27, 28), (28, 29), (29, 30), (30, 31), (31, 32), (32, 33), (33, 34), (34, 35)])
me_cube_016.attributes.new('sharp_edge', 'BOOLEAN', 'EDGE').data.foreach_set('value', [ (min(e.vertices), max(e.vertices)) in _k for e in me_cube_016.edges])
_uv = me_cube_016.uv_layers.new(name='UVMap')
_uv.uv.foreach_set('vector', [0.01295, 0.8528, 0.004587, 0.8251, 0.01979, 0.8246, 0.02577, 0.8447, 0.11, 0.8498, 0.09007, 0.8709, 0.08199, 0.8579, 0.09656, 0.8427, 0.0591, 0.7675, 0.08747, 0.7743, 0.08019, 0.7878, 0.05963, 0.7829, 0.04218, 0.2246, 0.02441, 0.2246, 0.02441, 0.1965, 0.04218, 0.1965, 0.04218, 0.1965, 0.02441, 0.1965, 0.02441, 0.1684, 0.04218, 0.1684, 0.04218, 0.1684, 0.02441, 0.1684, 0.02441, 0.1402, 0.04218, 0.1402, 0.04218, 0.1402, 0.02441, 0.1402, 0.02441, 0.1121, 0.04218, 0.1121, 0.04218, 0.1121, 0.02441, 0.1121, 0.02441, 0.08402, 0.04218, 0.08402, 0.04218, 0.08402, 0.02441, 0.08402, 0.02441, 0.05591, 0.04218, 0.05591, 0.04218, 0.3932, 0.02441, 0.3932, 0.02441, 0.3651, 0.04218, 0.3651, 0.04218, 0.3651, 0.02441, 0.3651, 0.02441, 0.337, 0.04218, 0.337, 0.004587, 0.8251, 0.01129, 0.7969, 0.02475, 0.8041, 0.01979, 0.8246, 0.04218, 0.337, 0.02441, 0.337, 0.02441, 0.3089, 0.04218, 0.3089, 0.04218, 0.3089, 0.02441, 0.3089, 0.02441, 0.2808, 0.04218, 0.2808, 0.09007, 0.8709, 0.06213, 0.8792, 0.06168, 0.8638, 0.08199, 0.8579, 0.04218, 0.2527, 0.02441, 0.2527, 0.02441, 0.2246, 0.04218, 0.2246, 0.04218, 0.2808, 0.02441, 0.2808, 0.02441, 0.2527, 0.04218, 0.2527, 0.09656, 0.8427, 0.08199, 0.8579, 0.05963, 0.7829, 0.08019, 0.7878, 0.08199, 0.8579, 0.06168, 0.8638, 0.03934, 0.7888, 0.05963, 0.7829, 0.06168, 0.8638, 0.0411, 0.8591, 0.02475, 0.8041, 0.03934, 0.7888, 0.1015, 0.8223, 0.09656, 0.8427, 0.08019, 0.7878, 0.09555, 0.8022, 0.02475, 0.8041, 0.0411, 0.8591, 0.02577, 0.8447, 0.01979, 0.8246, 0.03124, 0.7759, 0.0591, 0.7675, 0.05963, 0.7829, 0.03934, 0.7888, 0.1167, 0.8217, 0.11, 0.8498, 0.09656, 0.8427, 0.1015, 0.8223, 0.03396, 0.8725, 0.01295, 0.8528, 0.02577, 0.8447, 0.0411, 0.8591, 0.01129, 0.7969, 0.03124, 0.7759, 0.03934, 0.7888, 0.02475, 0.8041, 0.1084, 0.7942, 0.1167, 0.8217, 0.1015, 0.8223, 0.09555, 0.8022, 0.06213, 0.8792, 0.03396, 0.8725, 0.0411, 0.8591, 0.06168, 0.8638, 0.08747, 0.7743, 0.1084, 0.7942, 0.09555, 0.8022, 0.08019, 0.7878])
me_cube_016.use_remesh_preserve_volume = False
me_cube_016.use_remesh_preserve_attributes = False
me_cube_016.use_mirror_vertex_groups = False
me_cube_016.update()
me_cube_015 = bpy.data.meshes.new('Cube.015')
me_cube_015.from_pydata([(-0.08942, -2.037, 14.08), (-0.08942, -3.125, 14.08), (1.573, -2.037, 13.63), (1.573, -3.125, 13.63), (2.79, -2.037, 12.42), (2.79, -3.125, 12.42), (3.235, -2.037, 10.75), (3.235, -3.125, 10.75), (2.79, -2.037, 9.092), (2.79, -3.125, 9.092), (1.573, -2.037, 7.875), (1.573, -3.125, 7.875), (-0.08942, -2.037, 7.429), (-0.08942, -3.125, 7.429), (-1.752, -2.037, 7.875), (-1.752, -3.125, 7.875), (-2.968, -2.037, 9.092), (-2.968, -3.125, 9.092), (-3.414, -2.037, 10.75), (-3.414, -3.125, 10.75), (-2.968, -2.037, 12.42), (-2.968, -3.125, 12.42), (-1.752, -2.037, 13.63), (-1.752, -3.125, 13.63), (-0.08942, -3.558, 13.27), (1.168, -3.558, 12.93), (2.089, -3.558, 12.01), (2.426, -3.558, 10.75), (2.089, -3.558, 9.496), (1.168, -3.558, 8.576), (-0.08942, -3.558, 8.239), (-1.347, -3.558, 8.576), (-2.268, -3.558, 9.496), (-2.605, -3.558, 10.75), (-2.268, -3.558, 12.01), (-1.347, -3.558, 12.93)], [], [(21, 19, 33, 34), (5, 3, 25, 26), (0, 1, 3, 2), (2, 3, 5, 4), (4, 5, 7, 6), (6, 7, 9, 8), (8, 9, 11, 10), (10, 11, 13, 12), (12, 13, 15, 14), (13, 11, 29, 30), (14, 15, 17, 16), (16, 17, 19, 18), (18, 19, 21, 20), (22, 23, 1, 0), (20, 21, 23, 22), (19, 17, 32, 33), (3, 1, 24, 25), (11, 9, 28, 29), (26, 25, 30, 29), (25, 24, 31, 30), (24, 35, 32, 31), (27, 26, 29, 28), (32, 35, 34, 33), (15, 13, 30, 31), (7, 5, 26, 27), (23, 21, 34, 35), (17, 15, 31, 32), (9, 7, 27, 28), (1, 23, 35, 24)])
me_cube_015.polygons.foreach_set('use_smooth', [True] * 29)
_k = set([(1, 3), (1, 23), (3, 5), (5, 7), (7, 9), (9, 11), (11, 13), (13, 15), (15, 17), (17, 19), (19, 21), (21, 23), (24, 25), (24, 35), (25, 26), (26, 27), (27, 28), (28, 29), (29, 30), (30, 31), (31, 32), (32, 33), (33, 34), (34, 35)])
me_cube_015.attributes.new('sharp_edge', 'BOOLEAN', 'EDGE').data.foreach_set('value', [ (min(e.vertices), max(e.vertices)) in _k for e in me_cube_015.edges])
_uv = me_cube_015.uv_layers.new(name='UVMap')
_uv.uv.foreach_set('vector', [0.1306, 0.9651, 0.1224, 0.9371, 0.1378, 0.9369, 0.1436, 0.9571, 0.2277, 0.963, 0.2076, 0.9838, 0.1997, 0.9708, 0.2144, 0.9557, 0.04218, 0.2246, 0.02441, 0.2246, 0.02441, 0.1965, 0.04218, 0.1965, 0.04218, 0.1965, 0.02441, 0.1965, 0.02441, 0.1684, 0.04218, 0.1684, 0.04218, 0.1684, 0.02441, 0.1684, 0.02441, 0.1402, 0.04218, 0.1402, 0.04218, 0.1402, 0.02441, 0.1402, 0.02441, 0.1121, 0.04218, 0.1121, 0.04218, 0.1121, 0.02441, 0.1121, 0.02441, 0.08402, 0.04218, 0.08402, 0.04218, 0.08402, 0.02441, 0.08402, 0.02441, 0.05591, 0.04218, 0.05591, 0.04218, 0.3932, 0.02441, 0.3932, 0.02441, 0.3651, 0.04218, 0.3651, 0.1776, 0.8803, 0.2058, 0.8873, 0.1984, 0.9007, 0.178, 0.8956, 0.04218, 0.3651, 0.02441, 0.3651, 0.02441, 0.337, 0.04218, 0.337, 0.04218, 0.337, 0.02441, 0.337, 0.02441, 0.3089, 0.04218, 0.3089, 0.04218, 0.3089, 0.02441, 0.3089, 0.02441, 0.2808, 0.04218, 0.2808, 0.04218, 0.2527, 0.02441, 0.2527, 0.02441, 0.2246, 0.04218, 0.2246, 0.04218, 0.2808, 0.02441, 0.2808, 0.02441, 0.2527, 0.04218, 0.2527, 0.1224, 0.9371, 0.1296, 0.909, 0.1429, 0.9164, 0.1378, 0.9369, 0.2076, 0.9838, 0.1796, 0.9919, 0.1793, 0.9765, 0.1997, 0.9708, 0.2058, 0.8873, 0.2266, 0.9074, 0.2137, 0.9152, 0.1984, 0.9007, 0.2144, 0.9557, 0.1997, 0.9708, 0.178, 0.8956, 0.1984, 0.9007, 0.1997, 0.9708, 0.1793, 0.9765, 0.1576, 0.9013, 0.178, 0.8956, 0.1793, 0.9765, 0.1588, 0.9717, 0.1429, 0.9164, 0.1576, 0.9013, 0.2195, 0.9354, 0.2144, 0.9557, 0.1984, 0.9007, 0.2137, 0.9152, 0.1429, 0.9164, 0.1588, 0.9717, 0.1436, 0.9571, 0.1378, 0.9369, 0.1497, 0.8883, 0.1776, 0.8803, 0.178, 0.8956, 0.1576, 0.9013, 0.2346, 0.9349, 0.2277, 0.963, 0.2144, 0.9557, 0.2195, 0.9354, 0.1515, 0.985, 0.1306, 0.9651, 0.1436, 0.9571, 0.1588, 0.9717, 0.1296, 0.909, 0.1497, 0.8883, 0.1576, 0.9013, 0.1429, 0.9164, 0.2266, 0.9074, 0.2346, 0.9349, 0.2195, 0.9354, 0.2137, 0.9152, 0.1796, 0.9919, 0.1515, 0.985, 0.1588, 0.9717, 0.1793, 0.9765])
me_cube_015.use_remesh_preserve_volume = False
me_cube_015.use_remesh_preserve_attributes = False
me_cube_015.use_mirror_vertex_groups = False
me_cube_015.update()
me_cube_014 = bpy.data.meshes.new('Cube.014')
me_cube_014.from_pydata([(-8.189, -2.037, 14.08), (-8.189, -3.125, 14.08), (-6.527, -2.037, 13.63), (-6.527, -3.125, 13.63), (-5.31, -2.037, 12.42), (-5.31, -3.125, 12.42), (-4.864, -2.037, 10.75), (-4.864, -3.125, 10.75), (-5.31, -2.037, 9.092), (-5.31, -3.125, 9.092), (-6.527, -2.037, 7.875), (-6.527, -3.125, 7.875), (-8.189, -2.037, 7.429), (-8.189, -3.125, 7.429), (-9.851, -2.037, 7.875), (-9.851, -3.125, 7.875), (-11.07, -2.037, 9.092), (-11.07, -3.125, 9.092), (-11.51, -2.037, 10.75), (-11.51, -3.125, 10.75), (-11.07, -2.037, 12.42), (-11.07, -3.125, 12.42), (-9.851, -2.037, 13.63), (-9.851, -3.125, 13.63), (-8.189, -3.558, 13.27), (-6.931, -3.558, 12.93), (-6.011, -3.558, 12.01), (-5.674, -3.558, 10.75), (-6.011, -3.558, 9.496), (-6.931, -3.558, 8.576), (-8.189, -3.558, 8.239), (-9.446, -3.558, 8.576), (-10.37, -3.558, 9.496), (-10.7, -3.558, 10.75), (-10.37, -3.558, 12.01), (-9.446, -3.558, 12.93)], [], [(0, 1, 3, 2), (2, 3, 5, 4), (4, 5, 7, 6), (6, 7, 9, 8), (8, 9, 11, 10), (10, 11, 13, 12), (12, 13, 15, 14), (14, 15, 17, 16), (16, 17, 19, 18), (18, 19, 21, 20), (22, 23, 1, 0), (20, 21, 23, 22), (13, 11, 29, 30), (19, 17, 32, 33), (3, 1, 24, 25), (11, 9, 28, 29), (26, 25, 30, 29), (25, 24, 31, 30), (24, 35, 32, 31), (27, 26, 29, 28), (32, 35, 34, 33), (5, 3, 25, 26), (21, 19, 33, 34), (15, 13, 30, 31), (7, 5, 26, 27), (23, 21, 34, 35), (17, 15, 31, 32), (9, 7, 27, 28), (1, 23, 35, 24)])
me_cube_014.polygons.foreach_set('use_smooth', [True] * 29)
_k = set([(1, 3), (1, 23), (3, 5), (5, 7), (7, 9), (9, 11), (11, 13), (13, 15), (15, 17), (17, 19), (19, 21), (21, 23), (24, 25), (24, 35), (25, 26), (26, 27), (27, 28), (28, 29), (29, 30), (30, 31), (31, 32), (32, 33), (33, 34), (34, 35)])
me_cube_014.attributes.new('sharp_edge', 'BOOLEAN', 'EDGE').data.foreach_set('value', [ (min(e.vertices), max(e.vertices)) in _k for e in me_cube_014.edges])
_uv = me_cube_014.uv_layers.new(name='UVMap')
_uv.uv.foreach_set('vector', [0.1363, 0.2275, 0.1186, 0.2275, 0.1186, 0.1993, 0.1363, 0.1993, 0.1363, 0.1993, 0.1186, 0.1993, 0.1186, 0.1712, 0.1363, 0.1712, 0.1363, 0.1712, 0.1186, 0.1712, 0.1186, 0.1431, 0.1363, 0.1431, 0.1363, 0.1431, 0.1186, 0.1431, 0.1186, 0.115, 0.1363, 0.115, 0.1363, 0.115, 0.1186, 0.115, 0.1186, 0.0869, 0.1363, 0.0869, 0.1363, 0.0869, 0.1186, 0.0869, 0.1186, 0.05879, 0.1363, 0.05879, 0.1363, 0.3961, 0.1186, 0.3961, 0.1186, 0.368, 0.1363, 0.368, 0.1363, 0.368, 0.1186, 0.368, 0.1186, 0.3399, 0.1363, 0.3399, 0.1363, 0.3399, 0.1186, 0.3399, 0.1186, 0.3118, 0.1363, 0.3118, 0.1363, 0.3118, 0.1186, 0.3118, 0.1186, 0.2837, 0.1363, 0.2837, 0.1363, 0.2556, 0.1186, 0.2556, 0.1186, 0.2275, 0.1363, 0.2275, 0.1363, 0.2837, 0.1186, 0.2837, 0.1186, 0.2556, 0.1363, 0.2556, 0.06121, 0.8797, 0.08929, 0.8875, 0.08152, 0.9008, 0.06117, 0.895, 0.004571, 0.9349, 0.01251, 0.9071, 0.0255, 0.9148, 0.01984, 0.9351, 0.08831, 0.9842, 0.05999, 0.9914, 0.06017, 0.976, 0.08071, 0.9709, 0.08929, 0.8875, 0.1095, 0.9082, 0.09634, 0.9157, 0.08152, 0.9008, 0.09586, 0.9562, 0.08071, 0.9709, 0.06117, 0.895, 0.08152, 0.9008, 0.08071, 0.9709, 0.06017, 0.976, 0.04067, 0.9002, 0.06117, 0.895, 0.06017, 0.976, 0.03978, 0.9704, 0.0255, 0.9148, 0.04067, 0.9002, 0.1016, 0.936, 0.09586, 0.9562, 0.08152, 0.9008, 0.09634, 0.9157, 0.0255, 0.9148, 0.03978, 0.9704, 0.025, 0.9554, 0.01984, 0.9351, 0.109, 0.9638, 0.08831, 0.9842, 0.08071, 0.9709, 0.09586, 0.9562, 0.01182, 0.9629, 0.004571, 0.9349, 0.01984, 0.9351, 0.025, 0.9554, 0.03314, 0.887, 0.06121, 0.8797, 0.06117, 0.895, 0.04067, 0.9002, 0.1167, 0.936, 0.109, 0.9638, 0.09586, 0.9562, 0.1016, 0.936, 0.03192, 0.9835, 0.01182, 0.9629, 0.025, 0.9554, 0.03978, 0.9704, 0.01251, 0.9071, 0.03314, 0.887, 0.04067, 0.9002, 0.0255, 0.9148, 0.1095, 0.9082, 0.1167, 0.936, 0.1016, 0.936, 0.09634, 0.9157, 0.05999, 0.9914, 0.03192, 0.9835, 0.03978, 0.9704, 0.06017, 0.976])
me_cube_014.use_remesh_preserve_volume = False
me_cube_014.use_remesh_preserve_attributes = False
me_cube_014.use_mirror_vertex_groups = False
me_cube_014.update()
me_cube_006 = bpy.data.meshes.new('Cube.006')
me_cube_006.from_pydata([(-14.21, -2.056, -18.7), (-14.21, -2.056, 17.63), (-16.5, -0.0002826, -21.55), (-16.5, -0.0002826, 20.48), (14.21, -2.056, -18.7), (14.21, -2.056, 17.63), (16.5, -0.0002826, -21.55), (16.5, -0.0002826, 20.48), (-16.5, -0.5507, 20.48), (-16.5, -0.5507, -21.55), (16.5, -0.5507, 20.48), (16.5, -0.5507, -21.55)], [], [(8, 3, 2, 9), (10, 5, 4, 11), (5, 1, 0, 4), (9, 2, 6, 11), (10, 7, 3, 8), (5, 10, 8, 1), (0, 9, 11, 4), (7, 10, 11, 6), (1, 8, 9, 0)])
me_cube_006.polygons.foreach_set('use_smooth', [True] * 9)
_k = set([(0, 9), (1, 8), (4, 11), (5, 10), (8, 9), (8, 10), (9, 11), (10, 11)])
me_cube_006.attributes.new('sharp_edge', 'BOOLEAN', 'EDGE').data.foreach_set('value', [ (min(e.vertices), max(e.vertices)) in _k for e in me_cube_006.edges])
_uv = me_cube_006.uv_layers.new(name='UVMap')
_uv.uv.foreach_set('vector', [0.2618, 0.9212, 0.2464, 0.9212, 0.2464, 0.03546, 0.2618, 0.03553, 0.9765, 0.9212, 0.9186, 0.8612, 0.9186, 0.09553, 0.9765, 0.03553, 0.9186, 0.8612, 0.3197, 0.8612, 0.3197, 0.09553, 0.9186, 0.09553, 0.2713, 0.02766, 0.2713, 0.01552, 0.967, 0.01552, 0.967, 0.02766, 0.967, 0.9291, 0.967, 0.9412, 0.2713, 0.9412, 0.2713, 0.9291, 0.9186, 0.8612, 0.967, 0.9291, 0.2713, 0.9291, 0.3197, 0.8612, 0.3197, 0.09553, 0.2713, 0.02766, 0.967, 0.02766, 0.9186, 0.09553, 0.9919, 0.9213, 0.9765, 0.9212, 0.9765, 0.03553, 0.9919, 0.03559, 0.3197, 0.8612, 0.2618, 0.9212, 0.2618, 0.03553, 0.3197, 0.09553])
me_cube_006.use_remesh_preserve_volume = False
me_cube_006.use_remesh_preserve_attributes = False
me_cube_006.use_mirror_vertex_groups = False
me_cube_006.update()
me_cube_034 = bpy.data.meshes.new('Cube.034')
me_cube_034.from_pydata([(-11.46, -3.553, -16.35), (-11.46, -3.553, -9.841), (-11.46, -2.011, -16.35), (-11.46, -2.011, -9.841), (-4.957, -3.553, -16.35), (-4.957, -3.553, -9.841), (-4.957, -2.011, -16.35), (-4.957, -2.011, -9.841)], [], [(1, 3, 2, 0), (3, 7, 6, 2), (7, 5, 4, 6), (5, 1, 0, 4), (0, 2, 6, 4), (5, 7, 3, 1)])
me_cube_034.use_remesh_preserve_volume = False
me_cube_034.use_remesh_preserve_attributes = False
me_cube_034.use_mirror_vertex_groups = False
me_cube_034.update()
me_cube_033 = bpy.data.meshes.new('Cube.033')
me_cube_033.from_pydata([(4.918, -3.553, -8.414), (4.918, -3.553, -1.91), (4.918, -2.011, -8.414), (4.918, -2.011, -1.91), (11.42, -3.553, -8.414), (11.42, -3.553, -1.91), (11.42, -2.011, -8.414), (11.42, -2.011, -1.91)], [], [(1, 3, 2, 0), (3, 7, 6, 2), (7, 5, 4, 6), (5, 1, 0, 4), (0, 2, 6, 4), (5, 7, 3, 1)])
me_cube_033.use_remesh_preserve_volume = False
me_cube_033.use_remesh_preserve_attributes = False
me_cube_033.use_mirror_vertex_groups = False
me_cube_033.update()
me_cube_032 = bpy.data.meshes.new('Cube.032')
me_cube_032.from_pydata([(-3.3, -3.553, -8.414), (-3.3, -3.553, -1.91), (-3.3, -2.011, -8.414), (-3.3, -2.011, -1.91), (3.204, -3.553, -8.414), (3.204, -3.553, -1.91), (3.204, -2.011, -8.414), (3.204, -2.011, -1.91)], [], [(1, 3, 2, 0), (3, 7, 6, 2), (7, 5, 4, 6), (5, 1, 0, 4), (0, 2, 6, 4), (5, 7, 3, 1)])
me_cube_032.use_remesh_preserve_volume = False
me_cube_032.use_remesh_preserve_attributes = False
me_cube_032.use_mirror_vertex_groups = False
me_cube_032.update()
me_cube_031 = bpy.data.meshes.new('Cube.031')
me_cube_031.from_pydata([(-11.46, -3.553, -8.414), (-11.46, -3.553, -1.91), (-11.46, -2.011, -8.414), (-11.46, -2.011, -1.91), (-4.957, -3.553, -8.414), (-4.957, -3.553, -1.91), (-4.957, -2.011, -8.414), (-4.957, -2.011, -1.91)], [], [(1, 3, 2, 0), (3, 7, 6, 2), (7, 5, 4, 6), (5, 1, 0, 4), (0, 2, 6, 4), (5, 7, 3, 1)])
me_cube_031.use_remesh_preserve_volume = False
me_cube_031.use_remesh_preserve_attributes = False
me_cube_031.use_mirror_vertex_groups = False
me_cube_031.update()
me_cube_030 = bpy.data.meshes.new('Cube.030')
me_cube_030.from_pydata([(-11.46, -3.553, -0.4831), (-11.46, -3.553, 6.021), (-11.46, -2.011, -0.4831), (-11.46, -2.011, 6.021), (-4.957, -3.553, -0.4831), (-4.957, -3.553, 6.021), (-4.957, -2.011, -0.4831), (-4.957, -2.011, 6.021)], [], [(1, 3, 2, 0), (3, 7, 6, 2), (7, 5, 4, 6), (5, 1, 0, 4), (0, 2, 6, 4), (5, 7, 3, 1)])
me_cube_030.use_remesh_preserve_volume = False
me_cube_030.use_remesh_preserve_attributes = False
me_cube_030.use_mirror_vertex_groups = False
me_cube_030.update()
me_cube_029 = bpy.data.meshes.new('Cube.029')
me_cube_029.from_pydata([(-3.3, -3.553, -0.4831), (-3.3, -3.553, 6.021), (-3.3, -2.011, -0.4831), (-3.3, -2.011, 6.021), (3.204, -3.553, -0.4831), (3.204, -3.553, 6.021), (3.204, -2.011, -0.4831), (3.204, -2.011, 6.021)], [], [(1, 3, 2, 0), (3, 7, 6, 2), (7, 5, 4, 6), (5, 1, 0, 4), (0, 2, 6, 4), (5, 7, 3, 1)])
me_cube_029.use_remesh_preserve_volume = False
me_cube_029.use_remesh_preserve_attributes = False
me_cube_029.use_mirror_vertex_groups = False
me_cube_029.update()
me_cube_028 = bpy.data.meshes.new('Cube.028')
me_cube_028.from_pydata([(4.918, -3.553, -0.4831), (4.918, -3.553, 6.021), (4.918, -2.011, -0.4831), (4.918, -2.011, 6.021), (11.42, -3.553, -0.4831), (11.42, -3.553, 6.021), (11.42, -2.011, -0.4831), (11.42, -2.011, 6.021)], [], [(1, 3, 2, 0), (3, 7, 6, 2), (7, 5, 4, 6), (5, 1, 0, 4), (0, 2, 6, 4), (5, 7, 3, 1)])
me_cube_028.use_remesh_preserve_volume = False
me_cube_028.use_remesh_preserve_attributes = False
me_cube_028.use_mirror_vertex_groups = False
me_cube_028.update()
me_cube_027 = bpy.data.meshes.new('Cube.027')
me_cube_027.from_pydata([(4.918, -3.553, 7.448), (4.918, -3.553, 13.95), (4.918, -2.011, 7.448), (4.918, -2.011, 13.95), (11.42, -3.553, 7.448), (11.42, -3.553, 13.95), (11.42, -2.011, 7.448), (11.42, -2.011, 13.95)], [], [(1, 3, 2, 0), (3, 7, 6, 2), (7, 5, 4, 6), (5, 1, 0, 4), (0, 2, 6, 4), (5, 7, 3, 1)])
me_cube_027.use_remesh_preserve_volume = False
me_cube_027.use_remesh_preserve_attributes = False
me_cube_027.use_mirror_vertex_groups = False
me_cube_027.update()
me_cube_026 = bpy.data.meshes.new('Cube.026')
me_cube_026.from_pydata([(-3.3, -3.553, 7.448), (-3.3, -3.553, 13.95), (-3.3, -2.011, 7.448), (-3.3, -2.011, 13.95), (3.204, -3.553, 7.448), (3.204, -3.553, 13.95), (3.204, -2.011, 7.448), (3.204, -2.011, 13.95)], [], [(1, 3, 2, 0), (3, 7, 6, 2), (7, 5, 4, 6), (5, 1, 0, 4), (0, 2, 6, 4), (5, 7, 3, 1)])
me_cube_026.use_remesh_preserve_volume = False
me_cube_026.use_remesh_preserve_attributes = False
me_cube_026.use_mirror_vertex_groups = False
me_cube_026.update()
me_cube_025 = bpy.data.meshes.new('Cube.025')
me_cube_025.from_pydata([(-11.46, -3.553, 7.448), (-11.46, -3.553, 13.95), (-11.46, -2.011, 7.448), (-11.46, -2.011, 13.95), (-4.957, -3.553, 7.448), (-4.957, -3.553, 13.95), (-4.957, -2.011, 7.448), (-4.957, -2.011, 13.95)], [], [(1, 3, 2, 0), (3, 7, 6, 2), (7, 5, 4, 6), (5, 1, 0, 4), (0, 2, 6, 4), (5, 7, 3, 1)])
me_cube_025.use_remesh_preserve_volume = False
me_cube_025.use_remesh_preserve_attributes = False
me_cube_025.use_mirror_vertex_groups = False
me_cube_025.update()
me_cube_024 = bpy.data.meshes.new('Cube.024')
me_cube_024.from_pydata([(-16.29, -2.02, -20.93), (-16.29, -2.02, 19.98), (-16.29, 0.0004742, -20.93), (-16.29, 0.0004742, 19.98), (16.29, -2.02, -20.93), (16.29, -2.02, 19.98), (16.29, 0.0004742, -20.93), (16.29, 0.0004742, 19.98)], [], [(1, 3, 2, 0), (3, 7, 6, 2), (7, 5, 4, 6), (5, 1, 0, 4), (0, 2, 6, 4), (5, 7, 3, 1)])
me_cube_024.use_remesh_preserve_volume = False
me_cube_024.use_remesh_preserve_attributes = False
me_cube_024.use_mirror_vertex_groups = False
me_cube_024.update()

# ---- objects
ob_cylinder = bpy.data.objects.new('Cylinder', me_cylinder)
ob_b0 = bpy.data.objects.new('b0', me_cube_023)
ob_b9 = bpy.data.objects.new('b9', me_cube_022)
ob_b8 = bpy.data.objects.new('b8', me_cube_021)
ob_b7 = bpy.data.objects.new('b7', me_cube_020)
ob_b6 = bpy.data.objects.new('b6', me_cube_019)
ob_b5 = bpy.data.objects.new('b5', me_cube_018)
ob_b4 = bpy.data.objects.new('b4', me_cube_017)
ob_b3 = bpy.data.objects.new('b3', me_cube_016)
ob_b2 = bpy.data.objects.new('b2', me_cube_015)
ob_b1 = bpy.data.objects.new('b1', me_cube_014)
ob_panel = bpy.data.objects.new('panel', me_cube_006)
ob_ubx_b0_01 = bpy.data.objects.new('UBX_b0_01', me_cube_034)
ob_ubx_b9_01 = bpy.data.objects.new('UBX_b9_01', me_cube_033)
ob_ubx_b8_01 = bpy.data.objects.new('UBX_b8_01', me_cube_032)
ob_ubx_b7_01 = bpy.data.objects.new('UBX_b7_01', me_cube_031)
ob_ubx_b4_01 = bpy.data.objects.new('UBX_b4_01', me_cube_030)
ob_ubx_b5_01 = bpy.data.objects.new('UBX_b5_01', me_cube_029)
ob_ubx_b6_01 = bpy.data.objects.new('UBX_b6_01', me_cube_028)
ob_ubx_b3_01 = bpy.data.objects.new('UBX_b3_01', me_cube_027)
ob_ubx_b2_01 = bpy.data.objects.new('UBX_b2_01', me_cube_026)
ob_ubx_b1_01 = bpy.data.objects.new('UBX_b1_01', me_cube_025)
ob_ubx_panel_01 = bpy.data.objects.new('UBX_panel_01', me_cube_024)

# ---- transforms, parenting, visibility, modifiers, constraints
ob_cylinder.location = (8.258, -3.099, -14.33)
ob_cylinder.rotation_euler = (-1.571, -2.22e-16, 2.22e-16)
ob_cylinder.scale = (1.283, 1.283, 1.283)
ob_cylinder.lineart.crease_threshold = 0.0
ob_b0.location = (0.0, 0.0, 0.0)
ob_b0.lineart.crease_threshold = 0.0
_m = ob_b0.modifiers.new('EdgeSplit', 'EDGE_SPLIT')
_m.use_edge_angle = False
ob_b9.location = (0.0, 0.0, 0.0)
ob_b9.lineart.crease_threshold = 0.0
_m = ob_b9.modifiers.new('EdgeSplit', 'EDGE_SPLIT')
_m.use_edge_angle = False
ob_b8.location = (0.0, 0.0, 0.0)
ob_b8.lineart.crease_threshold = 0.0
_m = ob_b8.modifiers.new('EdgeSplit', 'EDGE_SPLIT')
_m.use_edge_angle = False
ob_b7.location = (0.0, 0.0, 0.0)
ob_b7.lineart.crease_threshold = 0.0
_m = ob_b7.modifiers.new('EdgeSplit', 'EDGE_SPLIT')
_m.use_edge_angle = False
ob_b6.location = (0.0, 0.0, 0.0)
ob_b6.lineart.crease_threshold = 0.0
_m = ob_b6.modifiers.new('EdgeSplit', 'EDGE_SPLIT')
_m.use_edge_angle = False
ob_b5.location = (0.0, 0.0, 0.0)
ob_b5.lineart.crease_threshold = 0.0
_m = ob_b5.modifiers.new('EdgeSplit', 'EDGE_SPLIT')
_m.use_edge_angle = False
ob_b4.location = (0.0, 0.0, 0.0)
ob_b4.lineart.crease_threshold = 0.0
_m = ob_b4.modifiers.new('EdgeSplit', 'EDGE_SPLIT')
_m.use_edge_angle = False
ob_b3.location = (0.0, 0.0, 0.0)
ob_b3.lineart.crease_threshold = 0.0
_m = ob_b3.modifiers.new('EdgeSplit', 'EDGE_SPLIT')
_m.use_edge_angle = False
ob_b2.location = (0.0, 0.0, 0.0)
ob_b2.lineart.crease_threshold = 0.0
_m = ob_b2.modifiers.new('EdgeSplit', 'EDGE_SPLIT')
_m.use_edge_angle = False
ob_b1.location = (0.0, 0.0, 0.0)
ob_b1.lineart.crease_threshold = 0.0
_m = ob_b1.modifiers.new('EdgeSplit', 'EDGE_SPLIT')
_m.use_edge_angle = False
ob_panel.location = (0.0, 0.0, 0.0)
ob_panel.lineart.crease_threshold = 0.0
_m = ob_panel.modifiers.new('EdgeSplit', 'EDGE_SPLIT')
_m.use_edge_angle = False
ob_ubx_b0_01.location = (0.0, 0.0, 0.0)
ob_ubx_b0_01.lineart.crease_threshold = 0.0
ob_ubx_b9_01.location = (0.0, 0.0, 0.0)
ob_ubx_b9_01.lineart.crease_threshold = 0.0
ob_ubx_b8_01.location = (0.0, 0.0, 0.0)
ob_ubx_b8_01.lineart.crease_threshold = 0.0
ob_ubx_b7_01.location = (0.0, 0.0, 0.0)
ob_ubx_b7_01.lineart.crease_threshold = 0.0
ob_ubx_b4_01.location = (0.0, 0.0, 0.0)
ob_ubx_b4_01.lineart.crease_threshold = 0.0
ob_ubx_b5_01.location = (0.0, 0.0, 0.0)
ob_ubx_b5_01.lineart.crease_threshold = 0.0
ob_ubx_b6_01.location = (0.0, 0.0, 0.0)
ob_ubx_b6_01.lineart.crease_threshold = 0.0
ob_ubx_b3_01.location = (0.0, 0.0, 0.0)
ob_ubx_b3_01.lineart.crease_threshold = 0.0
ob_ubx_b2_01.location = (0.0, 0.0, 0.0)
ob_ubx_b2_01.lineart.crease_threshold = 0.0
ob_ubx_b1_01.location = (0.0, 0.0, 0.0)
ob_ubx_b1_01.lineart.crease_threshold = 0.0
ob_ubx_panel_01.location = (0.0, 0.0, 0.0)
ob_ubx_panel_01.lineart.crease_threshold = 0.0

# ---- collection membership
col_collection_1.objects.link(ob_cylinder)
col_collection_1.objects.link(ob_b0)
col_collection_1.objects.link(ob_b9)
col_collection_1.objects.link(ob_b8)
col_collection_1.objects.link(ob_b7)
col_collection_1.objects.link(ob_b6)
col_collection_1.objects.link(ob_b5)
col_collection_1.objects.link(ob_b4)
col_collection_1.objects.link(ob_b3)
col_collection_1.objects.link(ob_b2)
col_collection_1.objects.link(ob_b1)
col_collection_1.objects.link(ob_panel)
col_collection_11.objects.link(ob_ubx_b0_01)
col_collection_11.objects.link(ob_ubx_b9_01)
col_collection_11.objects.link(ob_ubx_b8_01)
col_collection_11.objects.link(ob_ubx_b7_01)
col_collection_11.objects.link(ob_ubx_b4_01)
col_collection_11.objects.link(ob_ubx_b5_01)
col_collection_11.objects.link(ob_ubx_b6_01)
col_collection_11.objects.link(ob_ubx_b3_01)
col_collection_11.objects.link(ob_ubx_b2_01)
col_collection_11.objects.link(ob_ubx_b1_01)
col_collection_11.objects.link(ob_ubx_panel_01)

# ---- scene / render settings (as saved in the file)
scene.frame_start = 1; scene.frame_end = 250; scene.frame_set(27)
scene.render.engine = 'BLENDER_EEVEE_NEXT'
scene.render.image_settings.compression = 90
scene.render.resolution_percentage = 50
scene.render.dither_intensity = 0.0
scene.render.bake_margin = 4
scene.cycles.use_denoising = False
scene.cycles.samples = 10
scene.cycles.sampling_pattern = 'TABULATED_SOBOL'
scene.cycles.light_sampling_threshold = 0.0
scene.cycles.use_adaptive_sampling = False
scene.cycles.use_light_tree = False
scene.cycles.blur_glossy = 0.0
scene.cycles.volume_bounces = 1
scene.cycles.pixel_filter_type = 'GAUSSIAN'
scene.cycles.sample_clamp_indirect = 0.0
scene.view_settings.view_transform = 'Standard'
bpy.context.view_layer.update()

# ---- added for rendering (the .blend has no active camera and no usable light): camera, sun
cam_auto = bpy.data.cameras.new('AutoCamera')
cam_auto.lens = 50.0
cam_auto.sensor_width = 36.0
cam_auto.clip_end = 1000.0
ob_auto_camera = bpy.data.objects.new('AutoCamera', cam_auto)
scene.collection.objects.link(ob_auto_camera)
ob_auto_camera.location = (49.614, -61.7688, 39.1543)
ob_auto_camera.rotation_euler = (1.09748, -7.21219e-08, 0.694738)
scene.camera = ob_auto_camera
light_auto_sun = bpy.data.lights.new('AutoSun', 'SUN')
light_auto_sun.energy = 3.0
light_auto_sun.angle = 0.0523599
ob_auto_sun = bpy.data.objects.new('AutoSun', light_auto_sun)
scene.collection.objects.link(ob_auto_sun)
ob_auto_sun.rotation_euler = (0.872665, 0.174533, 0.523599)
bpy.context.view_layer.update()
